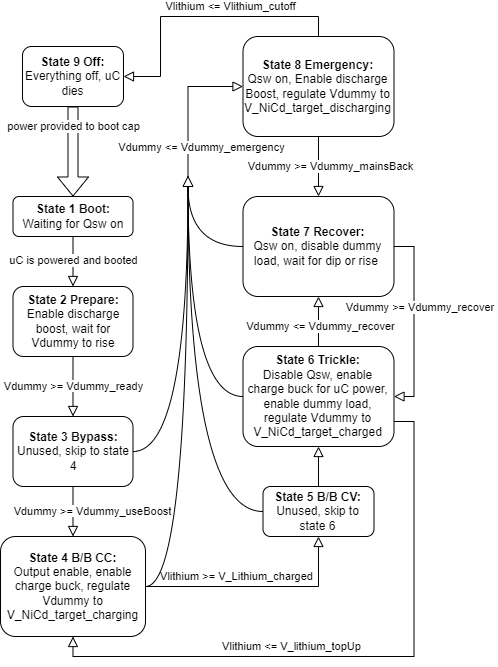

The diagram above was exported from draw.io. Its source (the exported page's mxGraphModel, read from the mxfile embedded in the PNG):
<mxGraphModel dx="542" dy="614" grid="1" gridSize="10" guides="1" tooltips="1" connect="1" arrows="1" fold="1" page="1" pageScale="1" pageWidth="827" pageHeight="1169" math="0" shadow="0">
  <root>
    <mxCell id="WIyWlLk6GJQsqaUBKTNV-0" />
    <mxCell id="WIyWlLk6GJQsqaUBKTNV-1" parent="WIyWlLk6GJQsqaUBKTNV-0" />
    <mxCell id="WIyWlLk6GJQsqaUBKTNV-2" value="" style="rounded=0;html=1;jettySize=auto;orthogonalLoop=1;fontSize=11;endArrow=block;endFill=0;endSize=8;strokeWidth=1;shadow=0;labelBackgroundColor=none;edgeStyle=orthogonalEdgeStyle;" parent="WIyWlLk6GJQsqaUBKTNV-1" source="WIyWlLk6GJQsqaUBKTNV-3" edge="1">
      <mxGeometry relative="1" as="geometry">
        <mxPoint x="232.5" y="300" as="targetPoint" />
      </mxGeometry>
    </mxCell>
    <mxCell id="-rypncLCnnnrmYgA9d1G-1" value="uC is powered and booted" style="edgeLabel;html=1;align=center;verticalAlign=middle;resizable=0;points=[];" parent="WIyWlLk6GJQsqaUBKTNV-2" vertex="1" connectable="0">
      <mxGeometry x="-0.0725" y="1" relative="1" as="geometry">
        <mxPoint x="-1" as="offset" />
      </mxGeometry>
    </mxCell>
    <mxCell id="WIyWlLk6GJQsqaUBKTNV-3" value="&lt;b&gt;State 1 Boot:&lt;/b&gt;&lt;div&gt;Waiting for Qsw on&lt;/div&gt;" style="rounded=1;whiteSpace=wrap;html=1;fontSize=12;glass=0;strokeWidth=1;shadow=0;" parent="WIyWlLk6GJQsqaUBKTNV-1" vertex="1">
      <mxGeometry x="172.5" y="210" width="120" height="40" as="geometry" />
    </mxCell>
    <mxCell id="WIyWlLk6GJQsqaUBKTNV-4" value="&lt;span style=&quot;background-color: rgb(255, 255, 255);&quot;&gt;Vdummy &amp;gt;= Vdummy_useBoost&lt;/span&gt;" style="rounded=0;html=1;jettySize=auto;orthogonalLoop=1;fontSize=11;endArrow=block;endFill=0;endSize=8;strokeWidth=1;shadow=0;labelBackgroundColor=none;edgeStyle=orthogonalEdgeStyle;exitX=0.5;exitY=1;exitDx=0;exitDy=0;entryX=0.5;entryY=0;entryDx=0;entryDy=0;" parent="WIyWlLk6GJQsqaUBKTNV-1" source="-rypncLCnnnrmYgA9d1G-2" target="-rypncLCnnnrmYgA9d1G-3" edge="1">
      <mxGeometry x="0.047" y="19" relative="1" as="geometry">
        <mxPoint y="-1" as="offset" />
        <mxPoint x="482.5" y="340" as="sourcePoint" />
        <mxPoint x="482.5344827586207" y="380.02758620689656" as="targetPoint" />
      </mxGeometry>
    </mxCell>
    <mxCell id="WIyWlLk6GJQsqaUBKTNV-5" value="&lt;span style=&quot;background-color: rgb(255, 255, 255);&quot;&gt;Vdummy &amp;gt;= Vdummy_ready&lt;/span&gt;" style="edgeStyle=orthogonalEdgeStyle;rounded=0;html=1;jettySize=auto;orthogonalLoop=1;fontSize=11;endArrow=block;endFill=0;endSize=8;strokeWidth=1;shadow=0;labelBackgroundColor=none;entryX=0.5;entryY=0;entryDx=0;entryDy=0;exitX=0.5;exitY=1;exitDx=0;exitDy=0;" parent="WIyWlLk6GJQsqaUBKTNV-1" source="WIyWlLk6GJQsqaUBKTNV-7" target="-rypncLCnnnrmYgA9d1G-2" edge="1">
      <mxGeometry relative="1" as="geometry">
        <mxPoint as="offset" />
        <mxPoint x="292.5" y="410" as="sourcePoint" />
        <Array as="points" />
      </mxGeometry>
    </mxCell>
    <mxCell id="WIyWlLk6GJQsqaUBKTNV-7" value="&lt;b&gt;State 2 Prepare:&lt;/b&gt;&lt;div&gt;Enable discharge boost, wait for Vdummy to rise&lt;/div&gt;" style="rounded=1;whiteSpace=wrap;html=1;fontSize=12;glass=0;strokeWidth=1;shadow=0;" parent="WIyWlLk6GJQsqaUBKTNV-1" vertex="1">
      <mxGeometry x="172.5" y="300" width="120" height="70" as="geometry" />
    </mxCell>
    <mxCell id="-rypncLCnnnrmYgA9d1G-2" value="&lt;b&gt;State 3 Bypass:&lt;/b&gt;&lt;div&gt;Unused, skip to state 4&lt;/div&gt;" style="rounded=1;whiteSpace=wrap;html=1;fontSize=12;glass=0;strokeWidth=1;shadow=0;" parent="WIyWlLk6GJQsqaUBKTNV-1" vertex="1">
      <mxGeometry x="172.5" y="430" width="120" height="70" as="geometry" />
    </mxCell>
    <mxCell id="-rypncLCnnnrmYgA9d1G-3" value="&lt;b&gt;State 4 B/B CC:&lt;/b&gt;&lt;div&gt;Output enable, enable charge buck, regulate Vdummy to V_NiCd_target_charging&lt;/div&gt;" style="rounded=1;whiteSpace=wrap;html=1;fontSize=12;glass=0;strokeWidth=1;shadow=0;" parent="WIyWlLk6GJQsqaUBKTNV-1" vertex="1">
      <mxGeometry x="160" y="550" width="145" height="100" as="geometry" />
    </mxCell>
    <mxCell id="-rypncLCnnnrmYgA9d1G-4" value="&lt;b&gt;State 5 B/B CV:&lt;/b&gt;&lt;div&gt;Unused, skip to state 6&lt;/div&gt;" style="rounded=1;whiteSpace=wrap;html=1;fontSize=12;glass=0;strokeWidth=1;shadow=0;" parent="WIyWlLk6GJQsqaUBKTNV-1" vertex="1">
      <mxGeometry x="422.5" y="500" width="111" height="50" as="geometry" />
    </mxCell>
    <mxCell id="-rypncLCnnnrmYgA9d1G-5" value="&lt;span style=&quot;background-color: rgb(255, 255, 255);&quot;&gt;Vlithium &amp;gt;= V_Lithium_charged&lt;/span&gt;" style="rounded=0;html=1;jettySize=auto;orthogonalLoop=1;fontSize=11;endArrow=block;endFill=0;endSize=8;strokeWidth=1;shadow=0;labelBackgroundColor=none;edgeStyle=orthogonalEdgeStyle;exitX=1;exitY=0.5;exitDx=0;exitDy=0;entryX=0.5;entryY=1;entryDx=0;entryDy=0;" parent="WIyWlLk6GJQsqaUBKTNV-1" source="-rypncLCnnnrmYgA9d1G-3" target="-rypncLCnnnrmYgA9d1G-4" edge="1">
      <mxGeometry x="-0.1845" y="10" relative="1" as="geometry">
        <mxPoint as="offset" />
        <mxPoint x="242.5" y="510" as="sourcePoint" />
        <mxPoint x="242.5" y="560" as="targetPoint" />
      </mxGeometry>
    </mxCell>
    <mxCell id="-rypncLCnnnrmYgA9d1G-6" value="&lt;b&gt;State 6 Trickle:&lt;/b&gt;&lt;div&gt;Disable Qsw, enable charge buck for uC power, enable dummy load, regulate Vdummy to V_NiCd_target_charged&lt;/div&gt;" style="rounded=1;whiteSpace=wrap;html=1;fontSize=12;glass=0;strokeWidth=1;shadow=0;" parent="WIyWlLk6GJQsqaUBKTNV-1" vertex="1">
      <mxGeometry x="402.5" y="360" width="151" height="100" as="geometry" />
    </mxCell>
    <mxCell id="-rypncLCnnnrmYgA9d1G-7" value="" style="rounded=0;html=1;jettySize=auto;orthogonalLoop=1;fontSize=11;endArrow=block;endFill=0;endSize=8;strokeWidth=1;shadow=0;labelBackgroundColor=none;edgeStyle=orthogonalEdgeStyle;exitX=0.5;exitY=0;exitDx=0;exitDy=0;entryX=0.5;entryY=1;entryDx=0;entryDy=0;" parent="WIyWlLk6GJQsqaUBKTNV-1" source="-rypncLCnnnrmYgA9d1G-4" target="-rypncLCnnnrmYgA9d1G-6" edge="1">
      <mxGeometry x="0.045" y="20" relative="1" as="geometry">
        <mxPoint as="offset" />
        <mxPoint x="315.5" y="610" as="sourcePoint" />
        <mxPoint x="436.5" y="540" as="targetPoint" />
      </mxGeometry>
    </mxCell>
    <mxCell id="-rypncLCnnnrmYgA9d1G-8" value="&lt;b&gt;State 7 Recover:&lt;/b&gt;&lt;div&gt;Qsw on, disable dummy load, wait for dip or rise&amp;nbsp;&lt;/div&gt;" style="rounded=1;whiteSpace=wrap;html=1;fontSize=12;glass=0;strokeWidth=1;shadow=0;" parent="WIyWlLk6GJQsqaUBKTNV-1" vertex="1">
      <mxGeometry x="402.5" y="210" width="151" height="100" as="geometry" />
    </mxCell>
    <mxCell id="-rypncLCnnnrmYgA9d1G-12" value="" style="triangle;whiteSpace=wrap;html=1;rotation=-90;" parent="WIyWlLk6GJQsqaUBKTNV-1" vertex="1">
      <mxGeometry x="342.5" y="190" width="10" height="10" as="geometry" />
    </mxCell>
    <mxCell id="-rypncLCnnnrmYgA9d1G-15" value="" style="edgeStyle=orthogonalEdgeStyle;rounded=0;html=1;jettySize=auto;orthogonalLoop=1;fontSize=11;endArrow=none;endFill=0;strokeWidth=1;shadow=0;labelBackgroundColor=none;entryX=0;entryY=0.5;entryDx=0;entryDy=0;exitX=1;exitY=0.5;exitDx=0;exitDy=0;curved=1;" parent="WIyWlLk6GJQsqaUBKTNV-1" source="-rypncLCnnnrmYgA9d1G-2" target="-rypncLCnnnrmYgA9d1G-12" edge="1">
      <mxGeometry relative="1" as="geometry">
        <mxPoint as="offset" />
        <mxPoint x="242.5" y="380" as="sourcePoint" />
        <mxPoint x="242.5" y="440" as="targetPoint" />
        <Array as="points" />
      </mxGeometry>
    </mxCell>
    <mxCell id="-rypncLCnnnrmYgA9d1G-17" value="" style="edgeStyle=orthogonalEdgeStyle;rounded=0;html=1;jettySize=auto;orthogonalLoop=1;fontSize=11;endArrow=none;endFill=0;strokeWidth=1;shadow=0;labelBackgroundColor=none;exitX=1;exitY=0.5;exitDx=0;exitDy=0;curved=1;entryX=0;entryY=0.5;entryDx=0;entryDy=0;" parent="WIyWlLk6GJQsqaUBKTNV-1" source="-rypncLCnnnrmYgA9d1G-3" target="-rypncLCnnnrmYgA9d1G-12" edge="1">
      <mxGeometry relative="1" as="geometry">
        <mxPoint as="offset" />
        <mxPoint x="302.5" y="475" as="sourcePoint" />
        <mxPoint x="372.5" y="240" as="targetPoint" />
        <Array as="points" />
      </mxGeometry>
    </mxCell>
    <mxCell id="-rypncLCnnnrmYgA9d1G-18" value="" style="edgeStyle=orthogonalEdgeStyle;rounded=0;html=1;jettySize=auto;orthogonalLoop=1;fontSize=11;endArrow=none;endFill=0;strokeWidth=1;shadow=0;labelBackgroundColor=none;exitX=0;exitY=0.5;exitDx=0;exitDy=0;curved=1;entryX=0;entryY=0.5;entryDx=0;entryDy=0;" parent="WIyWlLk6GJQsqaUBKTNV-1" source="-rypncLCnnnrmYgA9d1G-4" target="-rypncLCnnnrmYgA9d1G-12" edge="1">
      <mxGeometry relative="1" as="geometry">
        <mxPoint as="offset" />
        <mxPoint x="315.5" y="610" as="sourcePoint" />
        <mxPoint x="362.5" y="330" as="targetPoint" />
        <Array as="points" />
      </mxGeometry>
    </mxCell>
    <mxCell id="-rypncLCnnnrmYgA9d1G-19" value="" style="edgeStyle=orthogonalEdgeStyle;rounded=0;html=1;jettySize=auto;orthogonalLoop=1;fontSize=11;endArrow=none;endFill=0;strokeWidth=1;shadow=0;labelBackgroundColor=none;exitX=0;exitY=0.5;exitDx=0;exitDy=0;curved=1;entryX=0;entryY=0.5;entryDx=0;entryDy=0;" parent="WIyWlLk6GJQsqaUBKTNV-1" source="-rypncLCnnnrmYgA9d1G-6" target="-rypncLCnnnrmYgA9d1G-12" edge="1">
      <mxGeometry relative="1" as="geometry">
        <mxPoint as="offset" />
        <mxPoint x="429.5" y="525" as="sourcePoint" />
        <mxPoint x="357.5" y="330" as="targetPoint" />
        <Array as="points" />
      </mxGeometry>
    </mxCell>
    <mxCell id="-rypncLCnnnrmYgA9d1G-20" value="&lt;b&gt;State 8 Emergency:&lt;/b&gt;&lt;div&gt;Qsw on, Enable discharge Boost, regulate Vdummy to V_NiCd_target_discharging&lt;/div&gt;" style="rounded=1;whiteSpace=wrap;html=1;fontSize=12;glass=0;strokeWidth=1;shadow=0;" parent="WIyWlLk6GJQsqaUBKTNV-1" vertex="1">
      <mxGeometry x="402.5" y="50" width="151" height="100" as="geometry" />
    </mxCell>
    <mxCell id="-rypncLCnnnrmYgA9d1G-22" value="" style="rounded=0;html=1;jettySize=auto;orthogonalLoop=1;fontSize=11;endArrow=block;endFill=0;endSize=8;strokeWidth=1;shadow=0;labelBackgroundColor=none;edgeStyle=orthogonalEdgeStyle;entryX=0;entryY=0.5;entryDx=0;entryDy=0;exitX=1;exitY=0.5;exitDx=0;exitDy=0;" parent="WIyWlLk6GJQsqaUBKTNV-1" source="-rypncLCnnnrmYgA9d1G-12" target="-rypncLCnnnrmYgA9d1G-20" edge="1">
      <mxGeometry x="0.045" y="20" relative="1" as="geometry">
        <mxPoint as="offset" />
        <mxPoint x="310" y="110" as="sourcePoint" />
        <mxPoint x="488" y="460" as="targetPoint" />
      </mxGeometry>
    </mxCell>
    <mxCell id="-rypncLCnnnrmYgA9d1G-24" value="Vdummy &amp;lt;= Vdummy_emergency" style="edgeLabel;html=1;align=center;verticalAlign=middle;resizable=0;points=[];" parent="-rypncLCnnnrmYgA9d1G-22" vertex="1" connectable="0">
      <mxGeometry x="-0.0899" relative="1" as="geometry">
        <mxPoint x="13" y="36" as="offset" />
      </mxGeometry>
    </mxCell>
    <mxCell id="-rypncLCnnnrmYgA9d1G-23" value="" style="edgeStyle=orthogonalEdgeStyle;rounded=0;html=1;jettySize=auto;orthogonalLoop=1;fontSize=11;endArrow=none;endFill=0;strokeWidth=1;shadow=0;labelBackgroundColor=none;exitX=0;exitY=0.5;exitDx=0;exitDy=0;curved=1;entryX=0;entryY=0.5;entryDx=0;entryDy=0;" parent="WIyWlLk6GJQsqaUBKTNV-1" source="-rypncLCnnnrmYgA9d1G-8" target="-rypncLCnnnrmYgA9d1G-12" edge="1">
      <mxGeometry relative="1" as="geometry">
        <mxPoint as="offset" />
        <mxPoint x="413" y="410" as="sourcePoint" />
        <mxPoint x="350" y="170" as="targetPoint" />
        <Array as="points" />
      </mxGeometry>
    </mxCell>
    <mxCell id="-rypncLCnnnrmYgA9d1G-31" style="edgeStyle=orthogonalEdgeStyle;rounded=0;orthogonalLoop=1;jettySize=auto;html=1;exitX=0.5;exitY=1;exitDx=0;exitDy=0;shape=flexArrow;" parent="WIyWlLk6GJQsqaUBKTNV-1" source="-rypncLCnnnrmYgA9d1G-25" target="WIyWlLk6GJQsqaUBKTNV-3" edge="1">
      <mxGeometry relative="1" as="geometry" />
    </mxCell>
    <mxCell id="-rypncLCnnnrmYgA9d1G-32" value="power provided to boot cap" style="edgeLabel;html=1;align=center;verticalAlign=middle;resizable=0;points=[];" parent="-rypncLCnnnrmYgA9d1G-31" vertex="1" connectable="0">
      <mxGeometry x="0.0261" y="-4" relative="1" as="geometry">
        <mxPoint x="4" y="-26" as="offset" />
      </mxGeometry>
    </mxCell>
    <mxCell id="-rypncLCnnnrmYgA9d1G-25" value="&lt;b&gt;State 9 Off:&lt;/b&gt;&lt;div&gt;Everything off, uC dies&lt;/div&gt;" style="rounded=1;whiteSpace=wrap;html=1;fontSize=12;glass=0;strokeWidth=1;shadow=0;" parent="WIyWlLk6GJQsqaUBKTNV-1" vertex="1">
      <mxGeometry x="182" y="60" width="101" height="60" as="geometry" />
    </mxCell>
    <mxCell id="-rypncLCnnnrmYgA9d1G-26" value="" style="rounded=0;html=1;jettySize=auto;orthogonalLoop=1;fontSize=11;endArrow=block;endFill=0;endSize=8;strokeWidth=1;shadow=0;labelBackgroundColor=none;edgeStyle=orthogonalEdgeStyle;entryX=1;entryY=0.5;entryDx=0;entryDy=0;exitX=0.5;exitY=0;exitDx=0;exitDy=0;" parent="WIyWlLk6GJQsqaUBKTNV-1" source="-rypncLCnnnrmYgA9d1G-20" target="-rypncLCnnnrmYgA9d1G-25" edge="1">
      <mxGeometry x="0.045" y="20" relative="1" as="geometry">
        <mxPoint as="offset" />
        <mxPoint x="358" y="170" as="sourcePoint" />
        <mxPoint x="413" y="110" as="targetPoint" />
        <Array as="points">
          <mxPoint x="478" y="30" />
          <mxPoint x="320" y="30" />
          <mxPoint x="320" y="90" />
        </Array>
      </mxGeometry>
    </mxCell>
    <mxCell id="-rypncLCnnnrmYgA9d1G-27" value="Vlithium &amp;lt;= Vlithium_cutoff" style="edgeLabel;html=1;align=center;verticalAlign=middle;resizable=0;points=[];" parent="-rypncLCnnnrmYgA9d1G-26" vertex="1" connectable="0">
      <mxGeometry x="-0.0899" relative="1" as="geometry">
        <mxPoint x="17" y="-10" as="offset" />
      </mxGeometry>
    </mxCell>
    <mxCell id="-rypncLCnnnrmYgA9d1G-33" value="" style="rounded=0;html=1;jettySize=auto;orthogonalLoop=1;fontSize=11;endArrow=block;endFill=0;endSize=8;strokeWidth=1;shadow=0;labelBackgroundColor=none;edgeStyle=orthogonalEdgeStyle;entryX=0.5;entryY=0;entryDx=0;entryDy=0;exitX=0.5;exitY=1;exitDx=0;exitDy=0;" parent="WIyWlLk6GJQsqaUBKTNV-1" source="-rypncLCnnnrmYgA9d1G-20" target="-rypncLCnnnrmYgA9d1G-8" edge="1">
      <mxGeometry x="0.045" y="20" relative="1" as="geometry">
        <mxPoint as="offset" />
        <mxPoint x="358" y="200" as="sourcePoint" />
        <mxPoint x="413" y="110" as="targetPoint" />
      </mxGeometry>
    </mxCell>
    <mxCell id="-rypncLCnnnrmYgA9d1G-34" value="Vdummy &amp;gt;= Vdummy_mainsBack" style="edgeLabel;html=1;align=center;verticalAlign=middle;resizable=0;points=[];" parent="-rypncLCnnnrmYgA9d1G-33" vertex="1" connectable="0">
      <mxGeometry x="-0.0899" relative="1" as="geometry">
        <mxPoint x="12" y="2" as="offset" />
      </mxGeometry>
    </mxCell>
    <mxCell id="-rypncLCnnnrmYgA9d1G-35" value="" style="rounded=0;html=1;jettySize=auto;orthogonalLoop=1;fontSize=11;endArrow=block;endFill=0;endSize=8;strokeWidth=1;shadow=0;labelBackgroundColor=none;edgeStyle=orthogonalEdgeStyle;entryX=1;entryY=0.5;entryDx=0;entryDy=0;exitX=1;exitY=0.5;exitDx=0;exitDy=0;" parent="WIyWlLk6GJQsqaUBKTNV-1" source="-rypncLCnnnrmYgA9d1G-8" target="-rypncLCnnnrmYgA9d1G-6" edge="1">
      <mxGeometry x="0.045" y="20" relative="1" as="geometry">
        <mxPoint as="offset" />
        <mxPoint x="478" y="200" as="sourcePoint" />
        <mxPoint x="488" y="220" as="targetPoint" />
      </mxGeometry>
    </mxCell>
    <mxCell id="-rypncLCnnnrmYgA9d1G-36" value="Vdummy &amp;gt;= Vdummy_recover&amp;nbsp;" style="edgeLabel;html=1;align=center;verticalAlign=middle;resizable=0;points=[];" parent="-rypncLCnnnrmYgA9d1G-35" vertex="1" connectable="0">
      <mxGeometry x="-0.0899" relative="1" as="geometry">
        <mxPoint x="7" y="-6" as="offset" />
      </mxGeometry>
    </mxCell>
    <mxCell id="-rypncLCnnnrmYgA9d1G-37" value="" style="rounded=0;html=1;jettySize=auto;orthogonalLoop=1;fontSize=11;endArrow=block;endFill=0;endSize=8;strokeWidth=1;shadow=0;labelBackgroundColor=none;edgeStyle=orthogonalEdgeStyle;entryX=0.5;entryY=1;entryDx=0;entryDy=0;exitX=0.5;exitY=0;exitDx=0;exitDy=0;" parent="WIyWlLk6GJQsqaUBKTNV-1" source="-rypncLCnnnrmYgA9d1G-6" target="-rypncLCnnnrmYgA9d1G-8" edge="1">
      <mxGeometry x="0.045" y="20" relative="1" as="geometry">
        <mxPoint as="offset" />
        <mxPoint x="564" y="270" as="sourcePoint" />
        <mxPoint x="564" y="420" as="targetPoint" />
      </mxGeometry>
    </mxCell>
    <mxCell id="-rypncLCnnnrmYgA9d1G-38" value="Vdummy &amp;lt;= Vdummy_recover" style="edgeLabel;html=1;align=center;verticalAlign=middle;resizable=0;points=[];" parent="-rypncLCnnnrmYgA9d1G-37" vertex="1" connectable="0">
      <mxGeometry x="-0.0899" relative="1" as="geometry">
        <mxPoint x="2" y="2" as="offset" />
      </mxGeometry>
    </mxCell>
    <mxCell id="-rypncLCnnnrmYgA9d1G-42" value="" style="rounded=0;html=1;jettySize=auto;orthogonalLoop=1;fontSize=11;endArrow=block;endFill=0;endSize=8;strokeWidth=1;shadow=0;labelBackgroundColor=none;edgeStyle=orthogonalEdgeStyle;entryX=0.5;entryY=1;entryDx=0;entryDy=0;exitX=1;exitY=0.75;exitDx=0;exitDy=0;" parent="WIyWlLk6GJQsqaUBKTNV-1" source="-rypncLCnnnrmYgA9d1G-6" target="-rypncLCnnnrmYgA9d1G-3" edge="1">
      <mxGeometry x="0.045" y="20" relative="1" as="geometry">
        <mxPoint as="offset" />
        <mxPoint x="564" y="270" as="sourcePoint" />
        <mxPoint x="564" y="420" as="targetPoint" />
      </mxGeometry>
    </mxCell>
    <mxCell id="-rypncLCnnnrmYgA9d1G-43" value="Vlithium &amp;lt;= V_lithium_topUp" style="edgeLabel;html=1;align=center;verticalAlign=middle;resizable=0;points=[];" parent="-rypncLCnnnrmYgA9d1G-42" vertex="1" connectable="0">
      <mxGeometry x="-0.0899" relative="1" as="geometry">
        <mxPoint x="-98" y="-10" as="offset" />
      </mxGeometry>
    </mxCell>
  </root>
</mxGraphModel>